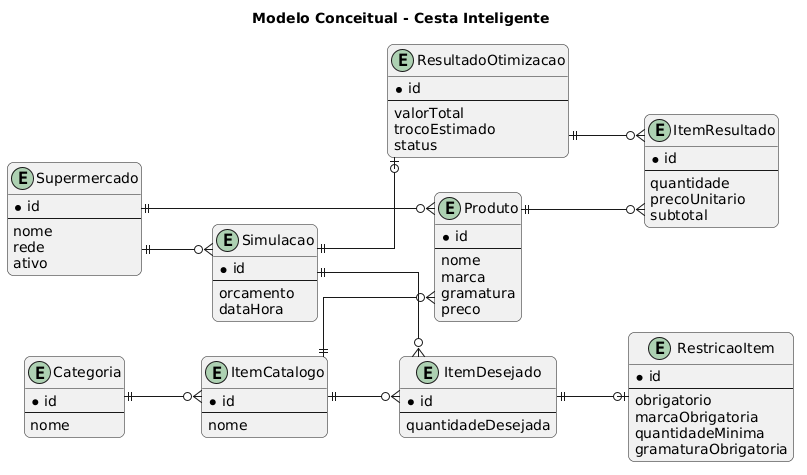

The diagram above was rendered by PlantUML. Its source (embedded in the PNG):
@startuml
left to right direction
skinparam shadowing false
skinparam roundcorner 12
skinparam linetype ortho

title Modelo Conceitual - Cesta Inteligente

entity "Categoria" as Categoria {
  * id
  --
  nome
}

entity "ItemCatalogo" as ItemCatalogo {
  * id
  --
  nome
}

entity "Supermercado" as Supermercado {
  * id
  --
  nome
  rede
  ativo
}

entity "Produto" as Produto {
  * id
  --
  nome
  marca
  gramatura
  preco
}

entity "Simulacao" as Simulacao {
  * id
  --
  orcamento
  dataHora
}

entity "ItemDesejado" as ItemDesejado {
  * id
  --
  quantidadeDesejada
}

entity "RestricaoItem" as RestricaoItem {
  * id
  --
  obrigatorio
  marcaObrigatoria
  quantidadeMinima
  gramaturaObrigatoria
}

entity "ResultadoOtimizacao" as ResultadoOtimizacao {
  * id
  --
  valorTotal
  trocoEstimado
  status
}

entity "ItemResultado" as ItemResultado {
  * id
  --
  quantidade
  precoUnitario
  subtotal
}

Categoria ||--o{ ItemCatalogo
ItemCatalogo ||--o{ Produto
Supermercado ||--o{ Produto

Supermercado ||--o{ Simulacao
Simulacao ||--o{ ItemDesejado
ItemCatalogo ||--o{ ItemDesejado
ItemDesejado ||--o| RestricaoItem

Simulacao ||--o| ResultadoOtimizacao
ResultadoOtimizacao ||--o{ ItemResultado
Produto ||--o{ ItemResultado
@enduml